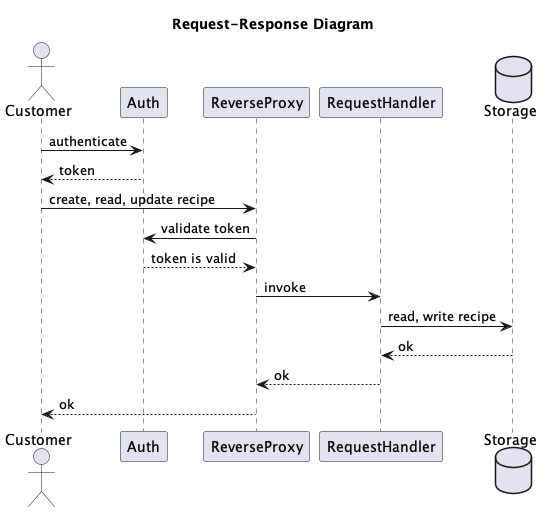

The diagram above was rendered by PlantUML. Its source (embedded in the PNG):
@startuml request-response

title Request-Response Diagram

actor Customer

Customer -> Auth: authenticate
Auth --> Customer: token
Customer -> ReverseProxy: create, read, update recipe
ReverseProxy -> Auth: validate token
Auth --> ReverseProxy: token is valid
ReverseProxy -> RequestHandler: invoke
database Storage
RequestHandler -> Storage: read, write recipe
Storage --> RequestHandler: ok
RequestHandler --> ReverseProxy: ok
ReverseProxy --> Customer: ok

@enduml